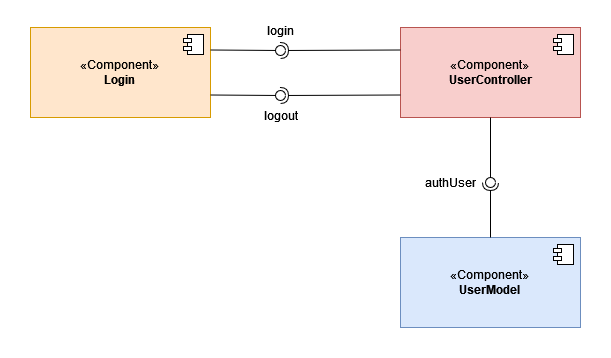

The diagram above was exported from draw.io. Its source (the exported page's mxGraphModel, read from the mxfile embedded in the PNG):
<mxGraphModel dx="1050" dy="577" grid="1" gridSize="10" guides="1" tooltips="1" connect="1" arrows="1" fold="1" page="1" pageScale="1" pageWidth="827" pageHeight="1169" math="0" shadow="0">
  <root>
    <mxCell id="0" />
    <mxCell id="1" parent="0" />
    <mxCell id="4rxW7aPHHxlvd46ACWgD-28" value="" style="rounded=0;whiteSpace=wrap;html=1;strokeColor=#FFFFFF;" parent="1" vertex="1">
      <mxGeometry x="80" y="123" width="610" height="357" as="geometry" />
    </mxCell>
    <mxCell id="4rxW7aPHHxlvd46ACWgD-1" value="«Component»&lt;br&gt;&lt;b&gt;Login&lt;/b&gt;" style="html=1;dropTarget=0;whiteSpace=wrap;fillColor=#ffe6cc;strokeColor=#d79b00;" parent="1" vertex="1">
      <mxGeometry x="110" y="150" width="180" height="90" as="geometry" />
    </mxCell>
    <mxCell id="4rxW7aPHHxlvd46ACWgD-2" value="" style="shape=module;jettyWidth=8;jettyHeight=4;" parent="4rxW7aPHHxlvd46ACWgD-1" vertex="1">
      <mxGeometry x="1" width="20" height="20" relative="1" as="geometry">
        <mxPoint x="-27" y="7" as="offset" />
      </mxGeometry>
    </mxCell>
    <mxCell id="4rxW7aPHHxlvd46ACWgD-3" value="«Component»&lt;br&gt;&lt;b&gt;UserController&lt;/b&gt;" style="html=1;dropTarget=0;whiteSpace=wrap;fillColor=#f8cecc;strokeColor=#b85450;" parent="1" vertex="1">
      <mxGeometry x="480" y="150" width="180" height="90" as="geometry" />
    </mxCell>
    <mxCell id="4rxW7aPHHxlvd46ACWgD-4" value="" style="shape=module;jettyWidth=8;jettyHeight=4;" parent="4rxW7aPHHxlvd46ACWgD-3" vertex="1">
      <mxGeometry x="1" width="20" height="20" relative="1" as="geometry">
        <mxPoint x="-27" y="7" as="offset" />
      </mxGeometry>
    </mxCell>
    <mxCell id="4rxW7aPHHxlvd46ACWgD-5" value="«Component»&lt;br&gt;&lt;b&gt;UserModel&lt;/b&gt;" style="html=1;dropTarget=0;whiteSpace=wrap;fillColor=#dae8fc;strokeColor=#6c8ebf;" parent="1" vertex="1">
      <mxGeometry x="480" y="360" width="180" height="90" as="geometry" />
    </mxCell>
    <mxCell id="4rxW7aPHHxlvd46ACWgD-6" value="" style="shape=module;jettyWidth=8;jettyHeight=4;" parent="4rxW7aPHHxlvd46ACWgD-5" vertex="1">
      <mxGeometry x="1" width="20" height="20" relative="1" as="geometry">
        <mxPoint x="-27" y="7" as="offset" />
      </mxGeometry>
    </mxCell>
    <mxCell id="4rxW7aPHHxlvd46ACWgD-15" value="" style="rounded=0;orthogonalLoop=1;jettySize=auto;html=1;endArrow=halfCircle;endFill=0;endSize=6;strokeWidth=1;sketch=0;exitX=0;exitY=0.25;exitDx=0;exitDy=0;" parent="1" source="4rxW7aPHHxlvd46ACWgD-3" target="4rxW7aPHHxlvd46ACWgD-17" edge="1">
      <mxGeometry relative="1" as="geometry">
        <mxPoint x="380" y="175" as="sourcePoint" />
      </mxGeometry>
    </mxCell>
    <mxCell id="4rxW7aPHHxlvd46ACWgD-16" value="" style="rounded=0;orthogonalLoop=1;jettySize=auto;html=1;endArrow=oval;endFill=0;sketch=0;sourcePerimeterSpacing=0;targetPerimeterSpacing=0;endSize=10;exitX=1;exitY=0.25;exitDx=0;exitDy=0;" parent="1" source="4rxW7aPHHxlvd46ACWgD-1" target="4rxW7aPHHxlvd46ACWgD-17" edge="1">
      <mxGeometry relative="1" as="geometry">
        <mxPoint x="340" y="175" as="sourcePoint" />
      </mxGeometry>
    </mxCell>
    <mxCell id="4rxW7aPHHxlvd46ACWgD-17" value="" style="ellipse;whiteSpace=wrap;html=1;align=center;aspect=fixed;fillColor=none;strokeColor=none;resizable=0;perimeter=centerPerimeter;rotatable=0;allowArrows=0;points=[];outlineConnect=1;" parent="1" vertex="1">
      <mxGeometry x="355" y="168" width="10" height="10" as="geometry" />
    </mxCell>
    <mxCell id="4rxW7aPHHxlvd46ACWgD-18" value="" style="rounded=0;orthogonalLoop=1;jettySize=auto;html=1;endArrow=halfCircle;endFill=0;endSize=6;strokeWidth=1;sketch=0;exitX=0;exitY=0.75;exitDx=0;exitDy=0;" parent="1" source="4rxW7aPHHxlvd46ACWgD-3" target="4rxW7aPHHxlvd46ACWgD-20" edge="1">
      <mxGeometry relative="1" as="geometry">
        <mxPoint x="380" y="225" as="sourcePoint" />
      </mxGeometry>
    </mxCell>
    <mxCell id="4rxW7aPHHxlvd46ACWgD-19" value="" style="rounded=0;orthogonalLoop=1;jettySize=auto;html=1;endArrow=oval;endFill=0;sketch=0;sourcePerimeterSpacing=0;targetPerimeterSpacing=0;endSize=10;exitX=1;exitY=0.75;exitDx=0;exitDy=0;" parent="1" source="4rxW7aPHHxlvd46ACWgD-1" target="4rxW7aPHHxlvd46ACWgD-20" edge="1">
      <mxGeometry relative="1" as="geometry">
        <mxPoint x="340" y="225" as="sourcePoint" />
      </mxGeometry>
    </mxCell>
    <mxCell id="4rxW7aPHHxlvd46ACWgD-20" value="" style="ellipse;whiteSpace=wrap;html=1;align=center;aspect=fixed;fillColor=none;strokeColor=none;resizable=0;perimeter=centerPerimeter;rotatable=0;allowArrows=0;points=[];outlineConnect=1;" parent="1" vertex="1">
      <mxGeometry x="355" y="213" width="10" height="10" as="geometry" />
    </mxCell>
    <mxCell id="4rxW7aPHHxlvd46ACWgD-21" value="" style="rounded=0;orthogonalLoop=1;jettySize=auto;html=1;endArrow=halfCircle;endFill=0;endSize=6;strokeWidth=1;sketch=0;exitX=0.5;exitY=0;exitDx=0;exitDy=0;" parent="1" source="4rxW7aPHHxlvd46ACWgD-5" target="4rxW7aPHHxlvd46ACWgD-23" edge="1">
      <mxGeometry relative="1" as="geometry">
        <mxPoint x="590" y="305" as="sourcePoint" />
      </mxGeometry>
    </mxCell>
    <mxCell id="4rxW7aPHHxlvd46ACWgD-22" value="" style="rounded=0;orthogonalLoop=1;jettySize=auto;html=1;endArrow=oval;endFill=0;sketch=0;sourcePerimeterSpacing=0;targetPerimeterSpacing=0;endSize=10;exitX=0.5;exitY=1;exitDx=0;exitDy=0;" parent="1" source="4rxW7aPHHxlvd46ACWgD-3" target="4rxW7aPHHxlvd46ACWgD-23" edge="1">
      <mxGeometry relative="1" as="geometry">
        <mxPoint x="550" y="305" as="sourcePoint" />
      </mxGeometry>
    </mxCell>
    <mxCell id="4rxW7aPHHxlvd46ACWgD-23" value="" style="ellipse;whiteSpace=wrap;html=1;align=center;aspect=fixed;fillColor=none;strokeColor=none;resizable=0;perimeter=centerPerimeter;rotatable=0;allowArrows=0;points=[];outlineConnect=1;" parent="1" vertex="1">
      <mxGeometry x="565" y="300" width="10" height="10" as="geometry" />
    </mxCell>
    <mxCell id="4rxW7aPHHxlvd46ACWgD-24" value="login" style="text;html=1;align=center;verticalAlign=middle;resizable=0;points=[];autosize=1;strokeColor=none;fillColor=none;" parent="1" vertex="1">
      <mxGeometry x="335" y="138" width="50" height="30" as="geometry" />
    </mxCell>
    <mxCell id="4rxW7aPHHxlvd46ACWgD-25" value="logout" style="text;html=1;align=center;verticalAlign=middle;resizable=0;points=[];autosize=1;strokeColor=none;fillColor=none;" parent="1" vertex="1">
      <mxGeometry x="335" y="223" width="50" height="30" as="geometry" />
    </mxCell>
    <mxCell id="4rxW7aPHHxlvd46ACWgD-27" value="authUser" style="text;html=1;align=center;verticalAlign=middle;resizable=0;points=[];autosize=1;strokeColor=none;fillColor=none;" parent="1" vertex="1">
      <mxGeometry x="495" y="290" width="70" height="30" as="geometry" />
    </mxCell>
  </root>
</mxGraphModel>